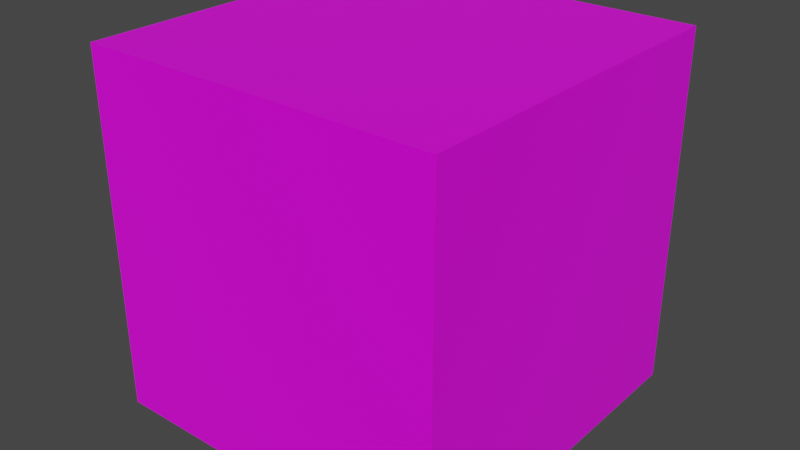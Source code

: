 # Source: cube.blend  (saved by Blender 3.0.42; exported with 4.5.12 LTS)
import bpy
from mathutils import Matrix  # noqa: F401  (used for matrix-valued properties, if any)

bpy.ops.wm.read_factory_settings(use_empty=True)
scene = bpy.context.scene
scene.name = 'Scene'

# ---- collections
col_collection = bpy.data.collections.new('Collection'); scene.collection.children.link(col_collection)

# ---- images (referenced by path relative to the original .blend; pixels are not part of the script)
import os
ASSET_DIR = os.environ.get("B2B_ASSET_DIR", "")  # directory of the original .blend (textures are referenced by path, not embedded)
HERE = os.path.dirname(os.path.abspath(__file__))  # packed textures are extracted next to this script under _unpacked/

def load_image(name, relpath, width, height, colorspace="sRGB"):
    """Load a texture the original file referenced (path relative to the .blend, or extracted next to this script)."""
    p = next((c for c in (os.path.join(HERE, relpath), os.path.join(ASSET_DIR, relpath)) if relpath and os.path.exists(c)), "")
    if p:
        img = bpy.data.images.load(p, check_existing=True)
        img.name = name
    else:  # same state as the original file: an image datablock whose file is absent (Cycles renders it pink)
        img = bpy.data.images.new(name, width, height)
        img.source = "FILE"
        img.filepath = "//" + (relpath or name)
    img.colorspace_settings.name = colorspace
    return img
img_retry_cube_texture_bmp = load_image('retry_cube_texture.bmp', 'retry_cube_texture.bmp', 1024, 1024, 'sRGB')

# ---- materials (node trees are filled in below, after node groups)
mat_material = bpy.data.materials.new('Material')
mat_material.alpha_threshold = 0.0
mat_material.use_transparent_shadow = False
mat_material.preview_render_type = 'CUBE'
mat_material.line_color = (0.0, 0.0, 0.0, 1.0)

# ---- material node trees
mat_material.use_nodes = True; mat_material.node_tree.nodes.clear()
_N = mat_material.node_tree.nodes; _L = mat_material.node_tree.links
n0 = _N.new('ShaderNodeOutputMaterial'); n0.name = 'Material Output'; n0.location = (300, 300)
n1 = _N.new('ShaderNodeBsdfPrincipled'); n1.name = 'Principled BSDF'; n1.location = (10, 300)
n1.distribution = 'GGX'
n1.subsurface_method = 'RANDOM_WALK_SKIN'
n1.inputs[2].default_value = 0.4
n1.inputs[3].default_value = 1.45
n1.inputs[27].default_value = (0.0, 0.0, 0.0, 1.0)
n1.inputs[28].default_value = 1.0
n2 = _N.new('ShaderNodeTexImage'); n2.name = 'Image Texture'; n2.location = (-280, 280)
n2.image = img_retry_cube_texture_bmp
n2.interpolation = 'Closest'
_L.new(n1.outputs[0], n0.inputs[0])
_L.new(n2.outputs[0], n1.inputs[0])
n0.is_active_output = True

# ---- world
world_world = bpy.data.worlds.new('World'); scene.world = world_world
world_world.use_nodes = True; world_world.node_tree.nodes.clear()
_N = world_world.node_tree.nodes; _L = world_world.node_tree.links
n0 = _N.new('ShaderNodeOutputWorld'); n0.name = 'World Output'; n0.location = (300, 300)
n1 = _N.new('ShaderNodeBackground'); n1.name = 'Background'; n1.location = (10, 300)
n1.inputs[0].default_value = (0.05088, 0.05088, 0.05088, 1.0)
_L.new(n1.outputs[0], n0.inputs[0])
n0.is_active_output = True
world_world.color = (0.05088, 0.05088, 0.05088)
world_world.use_sun_shadow = False
world_world.sun_shadow_jitter_overblur = 0.0

# ---- meshes
me_cube = bpy.data.meshes.new('Cube')
me_cube.from_pydata([(1.0, 1.0, 1.0), (1.0, 1.0, -1.0), (1.0, -1.0, 1.0), (1.0, -1.0, -1.0), (-1.0, 1.0, 1.0), (-1.0, 1.0, -1.0), (-1.0, -1.0, 1.0), (-1.0, -1.0, -1.0)], [], [(0, 4, 6, 2), (3, 2, 6, 7), (7, 6, 4, 5), (5, 1, 3, 7), (1, 0, 2, 3), (5, 4, 0, 1)])
_uv = me_cube.uv_layers.new(name='UVMap')
_uv.uv.foreach_set('vector', [0.3333, 0.0, 0.3333, 1.0, 0.0, 1.0, 0.0, 0.0, 0.6667, 0.0, 0.6667, 1.0, 0.3333, 1.0, 0.3333, 0.0, 0.6667, 0.0, 0.6667, 1.0, 0.3333, 1.0, 0.3333, 0.0, 1.0, 0.0, 1.0, 1.0, 0.6667, 1.0, 0.6667, 0.0, 0.6667, 0.0, 0.6667, 1.0, 0.3333, 1.0, 0.3333, 0.0, 0.6667, 0.0, 0.6667, 1.0, 0.3333, 1.0, 0.3333, 0.0])
me_cube.materials.append(mat_material)
me_cube.use_remesh_preserve_volume = False
me_cube.use_remesh_preserve_attributes = False
me_cube.use_mirror_vertex_groups = False
me_cube.update()

# ---- objects
ob_cube = bpy.data.objects.new('Cube', me_cube)

# ---- transforms, parenting, visibility, modifiers, constraints
ob_cube.location = (0.0, 0.0, 0.0)
ob_cube.lock_rotations_4d = False
ob_cube.empty_display_type = 'ARROWS'
ob_cube.lineart.crease_threshold = 0.0

# ---- collection membership
col_collection.objects.link(ob_cube)

# ---- scene / render settings (as saved in the file)
scene.frame_start = 1; scene.frame_end = 250; scene.frame_set(1)
scene.render.engine = 'BLENDER_EEVEE_NEXT'
scene.cycles.sampling_pattern = 'TABULATED_SOBOL'
scene.cycles.use_light_tree = False
scene.view_settings.view_transform = 'Filmic'
bpy.context.view_layer.update()

# ---- added for rendering (the .blend has no active camera and no usable light): camera, sun
cam_auto = bpy.data.cameras.new('AutoCamera')
cam_auto.lens = 50.0
cam_auto.sensor_width = 36.0
cam_auto.clip_end = 1000.0
ob_auto_camera = bpy.data.objects.new('AutoCamera', cam_auto)
scene.collection.objects.link(ob_auto_camera)
ob_auto_camera.location = (3.20507, -3.84609, 2.56406)
ob_auto_camera.rotation_euler = (1.09748, -7.21219e-08, 0.694738)
scene.camera = ob_auto_camera
light_auto_sun = bpy.data.lights.new('AutoSun', 'SUN')
light_auto_sun.energy = 3.0
light_auto_sun.angle = 0.0523599
ob_auto_sun = bpy.data.objects.new('AutoSun', light_auto_sun)
scene.collection.objects.link(ob_auto_sun)
ob_auto_sun.rotation_euler = (0.872665, 0.174533, 0.523599)
bpy.context.view_layer.update()
